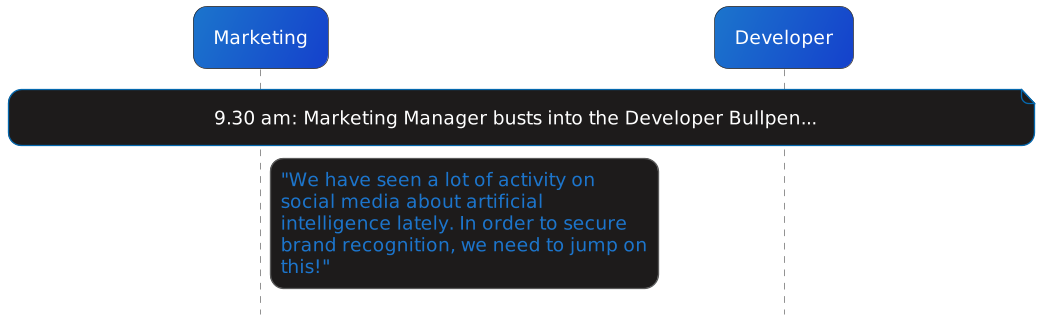

The diagram above was rendered by PlantUML. Its source (embedded in the PNG):
@startuml
'https://plantuml.com/sequence-diagram

!include ../../../templates/plantuml/puml-theme-bluegray_conversation.puml
skinparam dpi 320
skinParam maxMessageSize 280
hide stereotype
hide footbox

<style>
    sequenceDiagram {
        FontSize 14
        Font monospaced
        BackgroundColor #00000000

        participant {
            BackGroundColor #1c75cc/1541CC
        }

        responder {
            BackGroundColor #63CC4A/349646
        }

        arrow {
            FontColor #1c75cc
        }

        .reply * {
            FontColor #63CC4A/349646
        }

        note {
            BackgroundColor #1D1B1B
        }
    }
</style>

participant Marketing as A
participant Developer as B <<responder>>

note over A, B: 9.30 am: Marketing Manager busts into the Developer Bullpen...
A -> B: "We have seen a lot of activity on social media about artificial intelligence lately. In order to secure brand recognition, we need to jump on this!"
'B -> A <<reply>>: "Cool, I have been wanting to work on something like that!"
'B -> A <<reply>>: "What did you have in mind?"
'A -> B: "People really love their pets..."
'A -> B: "So an AI that can tell whether their pet is a cat or a dog would be nice."
'B -> A <<reply>> : "Well, I heard about some cool new image recognition technology."
'B -> A <<reply>> : "We could probably use it set up some kind of neural network and train it to be pretty accurate."
'A -> B: "Cool, sounds like you have it figured out. I need it ready in 2 days."
'B -> A <<reply>>: "Euhm.... what? No! That is close to impossible."
'A -> B: "We already wrote the press release, our social media people have spent a month writing the perfect clickbait titles."
'A -> B: "And we need to post it right before the weekend, as that will generate the most traffic."
'B -> A <<reply>>: "So you basically want an AI-related gimmick to put on our socials for a week or so..."
'B -> A <<reply>>: "Tell me, how accurate does it need to be?"
'A -> B: "Just enough too fool some people into sharing it to their friends, and giving us their email adresses."
'B -> A <<reply>>: "On it! I'll do what is needed to get this to you in 2 days."

@enduml